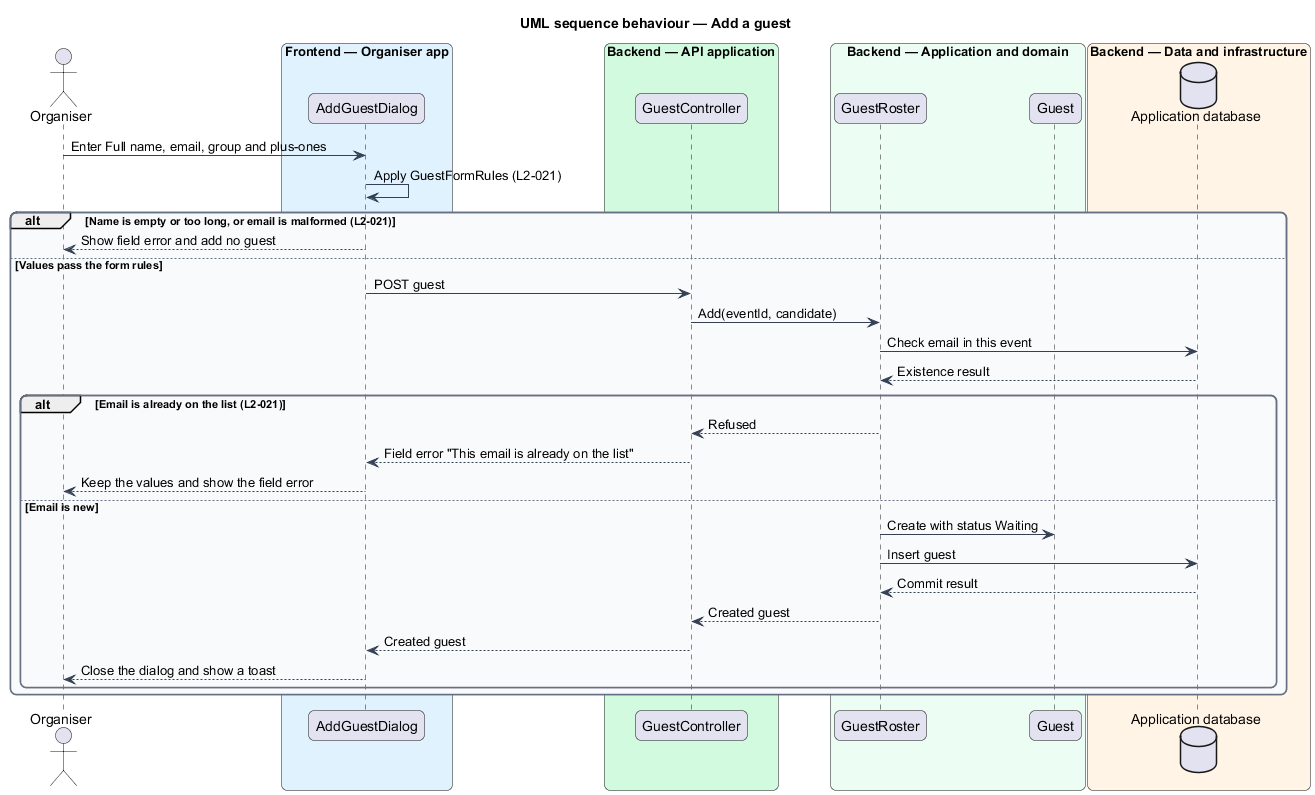

The diagram above was rendered by PlantUML. Its source (embedded in the PNG):
@startuml
title UML sequence behaviour — Add a guest
skinparam backgroundColor #FFFFFF
skinparam shadowing false
skinparam roundcorner 12
skinparam defaultFontName Arial
skinparam ArrowColor #344054
skinparam rectangle {
  BorderColor #344054
  FontColor #101828
}
skinparam package {
  BorderColor #667085
  FontColor #101828
  BackgroundColor #F9FAFB
}
actor "Organiser" as actor
box "Frontend — Organiser app" #E0F2FE
  participant "AddGuestDialog" as dialog
end box
box "Backend — API application" #D1FADF
  participant "GuestController" as controller
end box
box "Backend — Application and domain" #ECFDF3
  participant "GuestRoster" as roster
  participant "Guest" as guest
end box
box "Backend — Data and infrastructure" #FFF4E5
  database "Application database" as db
end box

actor -> dialog : Enter Full name, email, group and plus-ones
dialog -> dialog : Apply GuestFormRules (L2-021)
alt Name is empty or too long, or email is malformed (L2-021)
  dialog --> actor : Show field error and add no guest
else Values pass the form rules
  dialog -> controller : POST guest
  controller -> roster : Add(eventId, candidate)
  roster -> db : Check email in this event
  db --> roster : Existence result
  alt Email is already on the list (L2-021)
    roster --> controller : Refused
    controller --> dialog : Field error "This email is already on the list"
    dialog --> actor : Keep the values and show the field error
  else Email is new
    roster -> guest : Create with status Waiting
    roster -> db : Insert guest
    db --> roster : Commit result
    roster --> controller : Created guest
    controller --> dialog : Created guest
    dialog --> actor : Close the dialog and show a toast
  end
end
@enduml